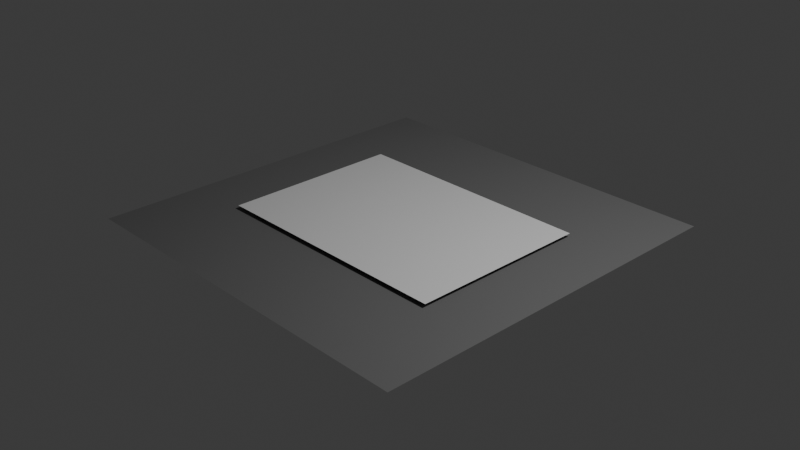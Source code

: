 # Source: 4_3_GeometryNodesPractice1_December11th2024_burned_document_effect.blend  (saved by Blender 4.3.32; exported with 4.5.12 LTS)
import bpy
from mathutils import Matrix  # noqa: F401  (used for matrix-valued properties, if any)

bpy.ops.wm.read_factory_settings(use_empty=True)
scene = bpy.context.scene
scene.name = 'Scene'

# ---- collections
col_collection = bpy.data.collections.new('Collection'); scene.collection.children.link(col_collection)

# ---- materials (node trees are filled in below, after node groups)
mat_paper = bpy.data.materials.new('Paper')
mat_emissive_orange = bpy.data.materials.new(' Emissive Orange')
mat_stone = bpy.data.materials.new('Stone')

# ---- node groups
ng_geometry_nodes = bpy.data.node_groups.new('Geometry Nodes', 'GeometryNodeTree')
_s = ng_geometry_nodes.interface.new_socket(name='Geometry', in_out='OUTPUT', socket_type='NodeSocketGeometry')
_s = ng_geometry_nodes.interface.new_socket(name='Geometry', in_out='INPUT', socket_type='NodeSocketGeometry')
ng_geometry_nodes.is_modifier = True
_N = ng_geometry_nodes.nodes; _L = ng_geometry_nodes.links
n0 = _N.new('NodeGroupInput'); n0.name = 'Group Input'; n0.location = (-1115, 13)
n1 = _N.new('NodeGroupOutput'); n1.name = 'Group Output'; n1.location = (3812, -24)
n2 = _N.new('GeometryNodeSubdivideMesh'); n2.name = 'Subdivide Mesh'; n2.location = (-652, -88)
n2.inputs[1].default_value = 4
n3 = _N.new('GeometryNodeInputPosition'); n3.name = 'Position'; n3.location = (98, -117)
n4 = _N.new('ShaderNodeSeparateXYZ'); n4.name = 'Separate XYZ'; n4.location = (389, -68)
n5 = _N.new('GeometryNodeSimulationInput'); n5.name = 'Simulation Input'; n5.location = (1434, -258)
n6 = _N.new('GeometryNodeSimulationOutput'); n6.name = 'Simulation Output'; n6.location = (2886, -220)
n7 = _N.new('GeometryNodeJoinGeometry'); n7.name = 'Join Geometry.002'; n7.location = (1892, -318)
n8 = _N.new('GeometryNodeSetPosition'); n8.name = 'Set Position.001'; n8.location = (2098, -296)
n8.inputs[3].default_value = (-0.1, 0.0, 0.0)
n9 = _N.new('GeometryNodeDeleteGeometry'); n9.name = 'Delete Geometry'; n9.location = (2659, -310)
n10 = _N.new('GeometryNodeSeparateGeometry'); n10.name = 'Separate Geometry.001'; n10.location = (871, 289)
n11 = _N.new('GeometryNodeInputSceneTime'); n11.name = 'Scene Time'; n11.location = (80, -411)
n12 = _N.new('ShaderNodeMath'); n12.name = 'Math'; n12.location = (268, -318)
n12.operation = 'DIVIDE'
n12.inputs[1].default_value = 100.0
n13 = _N.new('ShaderNodeMath'); n13.name = 'Math.002'; n13.location = (483, -242)
n13.operation = 'SUBTRACT'
n14 = _N.new('FunctionNodeCompare'); n14.name = 'Compare.001'; n14.location = (718, -53)
n15 = _N.new('GeometryNodeJoinGeometry'); n15.name = 'Join Geometry'; n15.location = (3564, -31)
n16 = _N.new('GeometryNodeDistributePointsOnFaces'); n16.name = 'Distribute Points on Faces'; n16.location = (1274, -435)
n16.inputs[4].default_value = 55.3
n16.inputs[6].default_value = 1
n17 = _N.new('GeometryNodeSeparateGeometry'); n17.name = 'Separate Geometry.002'; n17.location = (1051, -33)
n18 = _N.new('FunctionNodeCompare'); n18.name = 'Compare.003'; n18.location = (895, -270)
n19 = _N.new('ShaderNodeMath'); n19.name = 'Math.004'; n19.location = (656, -280)
n19.operation = 'SUBTRACT'
n19.inputs[1].default_value = 0.2
n20 = _N.new('GeometryNodeStoreNamedAttribute'); n20.name = 'Store Named Attribute'; n20.location = (1497, -446)
n20.inputs[2].default_value = 'distance'
n21 = _N.new('GeometryNodeStoreNamedAttribute'); n21.name = 'Store Named Attribute.001'; n21.location = (2339, -307)
n21.inputs[2].default_value = 'distance'
n22 = _N.new('GeometryNodeInputNamedAttribute'); n22.name = 'Named Attribute'; n22.location = (1686, -649)
n22.inputs[0].default_value = 'distance'
n23 = _N.new('ShaderNodeMath'); n23.name = 'Math.005'; n23.location = (1917, -564)
n23.inputs[1].default_value = 0.1
n24 = _N.new('GeometryNodeInputNamedAttribute'); n24.name = 'Named Attribute.001'; n24.location = (2109, -630)
n24.inputs[0].default_value = 'distance'
n25 = _N.new('FunctionNodeCompare'); n25.name = 'Compare.004'; n25.location = (2364, -646)
n26 = _N.new('GeometryNodeStoreNamedAttribute'); n26.name = 'Store Named Attribute.002'; n26.location = (1693, -420)
n26.inputs[2].default_value = 'max_distance'
n27 = _N.new('FunctionNodeRandomValue'); n27.name = 'Random Value'; n27.location = (1268, -706)
n27.inputs[2].default_value = 0.2
n27.inputs[3].default_value = 0.5
n28 = _N.new('GeometryNodeInputNamedAttribute'); n28.name = 'Named Attribute.002'; n28.location = (2120, -785)
n28.inputs[0].default_value = 'max_distance'
n29 = _N.new('GeometryNodeMeshIcoSphere'); n29.name = 'Ico Sphere'; n29.location = (2965, -505)
n29.inputs[0].default_value = 0.02
n30 = _N.new('GeometryNodeInstanceOnPoints'); n30.name = 'Instance on Points'; n30.location = (3204, -208)
n31 = _N.new('GeometryNodeSetMaterial'); n31.name = 'Set Material'; n31.location = (3384, -164)
n31.inputs[2].default_value = mat_emissive_orange
n32 = _N.new('NodeGroupInput'); n32.name = 'Group Input.001'; n32.location = (-53, -626)
n33 = _N.new('GeometryNodeAttributeStatistic'); n33.name = 'Attribute Statistic'; n33.location = (206, -550)
n34 = _N.new('GeometryNodeInputPosition'); n34.name = 'Position.001'; n34.location = (-196, -861)
n35 = _N.new('ShaderNodeSeparateXYZ'); n35.name = 'Separate XYZ.001'; n35.location = (-18, -810)
n5.pair_with_output(n6)
_L.new(n0.outputs[0], n2.inputs[0])
_L.new(n3.outputs[0], n4.inputs[0])
_L.new(n5.outputs[1], n7.inputs[0])
_L.new(n7.outputs[0], n8.inputs[0])
_L.new(n2.outputs[0], n10.inputs[0])
_L.new(n11.outputs[1], n12.inputs[0])
_L.new(n13.outputs[0], n14.inputs[1])
_L.new(n4.outputs[0], n14.inputs[0])
_L.new(n12.outputs[0], n13.inputs[0])
_L.new(n15.outputs[0], n1.inputs[0])
_L.new(n14.outputs[0], n10.inputs[1])
_L.new(n10.outputs[0], n15.inputs[0])
_L.new(n26.outputs[0], n7.inputs[0])
_L.new(n10.outputs[1], n17.inputs[0])
_L.new(n18.outputs[0], n17.inputs[1])
_L.new(n13.outputs[0], n19.inputs[0])
_L.new(n19.outputs[0], n18.inputs[1])
_L.new(n16.outputs[0], n20.inputs[0])
_L.new(n8.outputs[0], n21.inputs[0])
_L.new(n22.outputs[0], n23.inputs[0])
_L.new(n23.outputs[0], n21.inputs[3])
_L.new(n24.outputs[0], n25.inputs[0])
_L.new(n25.outputs[0], n9.inputs[1])
_L.new(n17.outputs[0], n16.inputs[0])
_L.new(n21.outputs[0], n9.inputs[0])
_L.new(n9.outputs[0], n6.inputs[1])
_L.new(n20.outputs[0], n26.inputs[0])
_L.new(n27.outputs[1], n26.inputs[3])
_L.new(n28.outputs[0], n25.inputs[1])
_L.new(n6.outputs[0], n30.inputs[0])
_L.new(n29.outputs[0], n30.inputs[2])
_L.new(n31.outputs[0], n15.inputs[0])
_L.new(n30.outputs[0], n31.inputs[0])
_L.new(n4.outputs[0], n18.inputs[0])
_L.new(n34.outputs[0], n35.inputs[0])
_L.new(n32.outputs[0], n33.inputs[0])
_L.new(n35.outputs[0], n33.inputs[2])
_L.new(n33.outputs[4], n13.inputs[1])
n1.is_active_output = True

# ---- material node trees
mat_paper.use_nodes = True; mat_paper.node_tree.nodes.clear()
_N = mat_paper.node_tree.nodes; _L = mat_paper.node_tree.links
n0 = _N.new('ShaderNodeBsdfPrincipled'); n0.name = 'Principled BSDF'; n0.location = (10, 300)
n1 = _N.new('ShaderNodeOutputMaterial'); n1.name = 'Material Output'; n1.location = (300, 300)
_L.new(n0.outputs[0], n1.inputs[0])
n1.is_active_output = True
mat_emissive_orange.use_nodes = True; mat_emissive_orange.node_tree.nodes.clear()
_N = mat_emissive_orange.node_tree.nodes; _L = mat_emissive_orange.node_tree.links
n0 = _N.new('ShaderNodeBsdfPrincipled'); n0.name = 'Principled BSDF'; n0.location = (10, 300)
n0.inputs[0].default_value = (0.8002, 0.1861, 0.002524, 1.0)
n0.inputs[27].default_value = (1.0, 0.1716, 0.0, 1.0)
n0.inputs[28].default_value = 4.0
n1 = _N.new('ShaderNodeOutputMaterial'); n1.name = 'Material Output'; n1.location = (300, 300)
_L.new(n0.outputs[0], n1.inputs[0])
n1.is_active_output = True
mat_stone.use_nodes = True; mat_stone.node_tree.nodes.clear()
_N = mat_stone.node_tree.nodes; _L = mat_stone.node_tree.links
n0 = _N.new('ShaderNodeBsdfPrincipled'); n0.name = 'Principled BSDF'; n0.location = (10, 300)
n0.inputs[0].default_value = (0.1456, 0.1456, 0.1456, 1.0)
n0.inputs[2].default_value = 0.7035
n1 = _N.new('ShaderNodeOutputMaterial'); n1.name = 'Material Output'; n1.location = (300, 300)
_L.new(n0.outputs[0], n1.inputs[0])
n1.is_active_output = True

# ---- world
world_world = bpy.data.worlds.new('World'); scene.world = world_world
world_world.use_nodes = True; world_world.node_tree.nodes.clear()
_N = world_world.node_tree.nodes; _L = world_world.node_tree.links
n0 = _N.new('ShaderNodeOutputWorld'); n0.name = 'World Output'; n0.location = (300, 300)
n1 = _N.new('ShaderNodeBackground'); n1.name = 'Background'; n1.location = (10, 300)
n1.inputs[0].default_value = (0.05088, 0.05088, 0.05088, 1.0)
_L.new(n1.outputs[0], n0.inputs[0])
n0.is_active_output = True
world_world.color = (0.05088, 0.05088, 0.05088)
world_world.sun_shadow_jitter_overblur = 0.0

# ---- cameras
cam_camera = bpy.data.cameras.new('Camera')
cam_camera.clip_end = 100.0
cam_camera.ortho_scale = 7.314

# ---- lights
light_light = bpy.data.lights.new('Light', 'POINT')
light_light.energy = 1000.0
light_light.shadow_soft_size = 0.1

# ---- meshes
me_plane = bpy.data.meshes.new('Plane')
me_plane.from_pydata([(-1.394, -1.0, 0.0), (1.394, -1.0, 0.0), (-1.394, 1.0, 0.0), (1.394, 1.0, 0.0), (-1.394, 0.0, 0.0), (5.288e-10, -1.0, 0.0), (1.394, 0.0, 0.0), (5.288e-10, 1.0, 0.0), (5.288e-10, 0.0, 0.0), (-1.394, -0.5, 0.0), (0.697, -1.0, 0.0), (1.394, 0.5, 0.0), (-0.697, 1.0, 0.0), (-1.394, 0.5, 0.0), (-0.697, -1.0, 0.0), (1.394, -0.5, 0.0), (0.697, 1.0, 0.0), (5.288e-10, 0.5, 0.0), (5.288e-10, -0.5, 0.0), (-0.697, 0.0, 0.0), (0.697, 0.0, 0.0), (0.697, -0.5, 0.0), (-0.697, -0.5, 0.0), (-0.697, 0.5, 0.0), (0.697, 0.5, 0.0), (-1.394, -0.75, 0.0), (1.045, -1.0, 0.0), (1.394, 0.75, 0.0), (-1.045, 1.0, 0.0), (-1.394, 0.25, 0.0), (-0.3485, -1.0, 0.0), (1.394, -0.25, 0.0), (0.3485, 1.0, 0.0), (5.288e-10, 0.75, 0.0), (5.288e-10, -0.25, 0.0), (-1.045, 0.0, 0.0), (0.3485, 0.0, 0.0), (-1.394, -0.25, 0.0), (0.3485, -1.0, 0.0), (1.394, 0.25, 0.0), (-0.3485, 1.0, 0.0), (-1.394, 0.75, 0.0), (-1.045, -1.0, 0.0), (1.394, -0.75, 0.0), (1.045, 1.0, 0.0), (5.288e-10, 0.25, 0.0), (5.288e-10, -0.75, 0.0), (-0.3485, 0.0, 0.0), (1.045, 0.0, 0.0), (0.697, -0.25, 0.0), (0.697, -0.75, 0.0), (0.3485, -0.5, 0.0), (1.045, -0.5, 0.0), (-0.697, -0.25, 0.0), (-0.697, -0.75, 0.0), (-1.045, -0.5, 0.0), (-0.3485, -0.5, 0.0), (-0.697, 0.75, 0.0), (-0.697, 0.25, 0.0), (-1.045, 0.5, 0.0), (-0.3485, 0.5, 0.0), (0.697, 0.75, 0.0), (0.697, 0.25, 0.0), (0.3485, 0.5, 0.0), (1.045, 0.5, 0.0), (1.045, 0.25, 0.0), (0.3485, 0.25, 0.0), (0.3485, 0.75, 0.0), (-0.3485, 0.25, 0.0), (-1.045, 0.25, 0.0), (-1.045, 0.75, 0.0), (-0.3485, -0.75, 0.0), (-1.045, -0.75, 0.0), (-1.045, -0.25, 0.0), (1.045, -0.75, 0.0), (0.3485, -0.75, 0.0), (0.3485, -0.25, 0.0), (1.045, -0.25, 0.0), (-0.3485, -0.25, 0.0), (-0.3485, 0.75, 0.0), (1.045, 0.75, 0.0)], [], [(80, 27, 3, 44), (79, 33, 7, 40), (78, 34, 8, 47), (77, 31, 6, 48), (76, 49, 20, 36), (75, 50, 21, 51), (74, 43, 15, 52), (73, 53, 19, 35), (72, 54, 22, 55), (71, 46, 18, 56), (70, 57, 12, 28), (69, 58, 23, 59), (68, 45, 17, 60), (67, 61, 16, 32), (66, 62, 24, 63), (65, 39, 11, 64), (62, 65, 64, 24), (20, 48, 65, 62), (48, 6, 39, 65), (45, 66, 63, 17), (8, 36, 66, 45), (36, 20, 62, 66), (33, 67, 32, 7), (17, 63, 67, 33), (63, 24, 61, 67), (58, 68, 60, 23), (19, 47, 68, 58), (47, 8, 45, 68), (29, 69, 59, 13), (4, 35, 69, 29), (35, 19, 58, 69), (41, 70, 28, 2), (13, 59, 70, 41), (59, 23, 57, 70), (54, 71, 56, 22), (14, 30, 71, 54), (30, 5, 46, 71), (25, 72, 55, 9), (0, 42, 72, 25), (42, 14, 54, 72), (37, 73, 35, 4), (9, 55, 73, 37), (55, 22, 53, 73), (50, 74, 52, 21), (10, 26, 74, 50), (26, 1, 43, 74), (46, 75, 51, 18), (5, 38, 75, 46), (38, 10, 50, 75), (34, 76, 36, 8), (18, 51, 76, 34), (51, 21, 49, 76), (49, 77, 48, 20), (21, 52, 77, 49), (52, 15, 31, 77), (53, 78, 47, 19), (22, 56, 78, 53), (56, 18, 34, 78), (57, 79, 40, 12), (23, 60, 79, 57), (60, 17, 33, 79), (61, 80, 44, 16), (24, 64, 80, 61), (64, 11, 27, 80)])
_uv = me_plane.uv_layers.new(name='UVMap')
_uv.uv.foreach_set('vector', [0.875, 0.875, 1.0, 0.875, 1.0, 1.0, 0.875, 1.0, 0.375, 0.875, 0.5, 0.875, 0.5, 1.0, 0.375, 1.0, 0.375, 0.375, 0.5, 0.375, 0.5, 0.5, 0.375, 0.5, 0.875, 0.375, 1.0, 0.375, 1.0, 0.5, 0.875, 0.5, 0.625, 0.375, 0.75, 0.375, 0.75, 0.5, 0.625, 0.5, 0.625, 0.125, 0.75, 0.125, 0.75, 0.25, 0.625, 0.25, 0.875, 0.125, 1.0, 0.125, 1.0, 0.25, 0.875, 0.25, 0.125, 0.375, 0.25, 0.375, 0.25, 0.5, 0.125, 0.5, 0.125, 0.125, 0.25, 0.125, 0.25, 0.25, 0.125, 0.25, 0.375, 0.125, 0.5, 0.125, 0.5, 0.25, 0.375, 0.25, 0.125, 0.875, 0.25, 0.875, 0.25, 1.0, 0.125, 1.0, 0.125, 0.625, 0.25, 0.625, 0.25, 0.75, 0.125, 0.75, 0.375, 0.625, 0.5, 0.625, 0.5, 0.75, 0.375, 0.75, 0.625, 0.875, 0.75, 0.875, 0.75, 1.0, 0.625, 1.0, 0.625, 0.625, 0.75, 0.625, 0.75, 0.75, 0.625, 0.75, 0.875, 0.625, 1.0, 0.625, 1.0, 0.75, 0.875, 0.75, 0.75, 0.625, 0.875, 0.625, 0.875, 0.75, 0.75, 0.75, 0.75, 0.5, 0.875, 0.5, 0.875, 0.625, 0.75, 0.625, 0.875, 0.5, 1.0, 0.5, 1.0, 0.625, 0.875, 0.625, 0.5, 0.625, 0.625, 0.625, 0.625, 0.75, 0.5, 0.75, 0.5, 0.5, 0.625, 0.5, 0.625, 0.625, 0.5, 0.625, 0.625, 0.5, 0.75, 0.5, 0.75, 0.625, 0.625, 0.625, 0.5, 0.875, 0.625, 0.875, 0.625, 1.0, 0.5, 1.0, 0.5, 0.75, 0.625, 0.75, 0.625, 0.875, 0.5, 0.875, 0.625, 0.75, 0.75, 0.75, 0.75, 0.875, 0.625, 0.875, 0.25, 0.625, 0.375, 0.625, 0.375, 0.75, 0.25, 0.75, 0.25, 0.5, 0.375, 0.5, 0.375, 0.625, 0.25, 0.625, 0.375, 0.5, 0.5, 0.5, 0.5, 0.625, 0.375, 0.625, 0.0, 0.625, 0.125, 0.625, 0.125, 0.75, 0.0, 0.75, 0.0, 0.5, 0.125, 0.5, 0.125, 0.625, 0.0, 0.625, 0.125, 0.5, 0.25, 0.5, 0.25, 0.625, 0.125, 0.625, 0.0, 0.875, 0.125, 0.875, 0.125, 1.0, 0.0, 1.0, 0.0, 0.75, 0.125, 0.75, 0.125, 0.875, 0.0, 0.875, 0.125, 0.75, 0.25, 0.75, 0.25, 0.875, 0.125, 0.875, 0.25, 0.125, 0.375, 0.125, 0.375, 0.25, 0.25, 0.25, 0.25, 0.0, 0.375, 0.0, 0.375, 0.125, 0.25, 0.125, 0.375, 0.0, 0.5, 0.0, 0.5, 0.125, 0.375, 0.125, 0.0, 0.125, 0.125, 0.125, 0.125, 0.25, 0.0, 0.25, 0.0, 0.0, 0.125, 0.0, 0.125, 0.125, 0.0, 0.125, 0.125, 0.0, 0.25, 0.0, 0.25, 0.125, 0.125, 0.125, 0.0, 0.375, 0.125, 0.375, 0.125, 0.5, 0.0, 0.5, 0.0, 0.25, 0.125, 0.25, 0.125, 0.375, 0.0, 0.375, 0.125, 0.25, 0.25, 0.25, 0.25, 0.375, 0.125, 0.375, 0.75, 0.125, 0.875, 0.125, 0.875, 0.25, 0.75, 0.25, 0.75, 0.0, 0.875, 0.0, 0.875, 0.125, 0.75, 0.125, 0.875, 0.0, 1.0, 0.0, 1.0, 0.125, 0.875, 0.125, 0.5, 0.125, 0.625, 0.125, 0.625, 0.25, 0.5, 0.25, 0.5, 0.0, 0.625, 0.0, 0.625, 0.125, 0.5, 0.125, 0.625, 0.0, 0.75, 0.0, 0.75, 0.125, 0.625, 0.125, 0.5, 0.375, 0.625, 0.375, 0.625, 0.5, 0.5, 0.5, 0.5, 0.25, 0.625, 0.25, 0.625, 0.375, 0.5, 0.375, 0.625, 0.25, 0.75, 0.25, 0.75, 0.375, 0.625, 0.375, 0.75, 0.375, 0.875, 0.375, 0.875, 0.5, 0.75, 0.5, 0.75, 0.25, 0.875, 0.25, 0.875, 0.375, 0.75, 0.375, 0.875, 0.25, 1.0, 0.25, 1.0, 0.375, 0.875, 0.375, 0.25, 0.375, 0.375, 0.375, 0.375, 0.5, 0.25, 0.5, 0.25, 0.25, 0.375, 0.25, 0.375, 0.375, 0.25, 0.375, 0.375, 0.25, 0.5, 0.25, 0.5, 0.375, 0.375, 0.375, 0.25, 0.875, 0.375, 0.875, 0.375, 1.0, 0.25, 1.0, 0.25, 0.75, 0.375, 0.75, 0.375, 0.875, 0.25, 0.875, 0.375, 0.75, 0.5, 0.75, 0.5, 0.875, 0.375, 0.875, 0.75, 0.875, 0.875, 0.875, 0.875, 1.0, 0.75, 1.0, 0.75, 0.75, 0.875, 0.75, 0.875, 0.875, 0.75, 0.875, 0.875, 0.75, 1.0, 0.75, 1.0, 0.875, 0.875, 0.875])
me_plane.materials.append(mat_paper)
me_plane.materials.append(mat_emissive_orange)
me_plane.update()
me_plane_001 = bpy.data.meshes.new('Plane.001')
me_plane_001.from_pydata([(-1.0, -1.0, 0.0), (1.0, -1.0, 0.0), (-1.0, 1.0, 0.0), (1.0, 1.0, 0.0)], [], [(0, 1, 3, 2)])
_uv = me_plane_001.uv_layers.new(name='UVMap')
_uv.uv.foreach_set('vector', [0.0, 0.0, 1.0, 0.0, 1.0, 1.0, 0.0, 1.0])
me_plane_001.materials.append(mat_stone)
me_plane_001.update()

# ---- objects
ob_light = bpy.data.objects.new('Light', light_light)
ob_camera_lifeisvaluable = bpy.data.objects.new('Camera_LifeIsValuable', cam_camera)
ob_plane = bpy.data.objects.new('Plane', me_plane)
ob_plane_001 = bpy.data.objects.new('Plane.001', me_plane_001)

# ---- transforms, parenting, visibility, modifiers, constraints
ob_light.location = (4.076, 1.005, 5.904)
ob_light.rotation_euler = (0.6503, 0.05522, 1.866)
ob_light.lock_rotations_4d = False
ob_light.empty_display_type = 'ARROWS'
ob_light.color = (0.0, 0.0, 0.0, 0.0)
ob_light.lineart.crease_threshold = 0.0
ob_camera_lifeisvaluable.location = (7.359, -6.926, 4.958)
ob_camera_lifeisvaluable.rotation_euler = (1.109, 0.0, 0.8149)
ob_camera_lifeisvaluable.lock_rotations_4d = False
ob_camera_lifeisvaluable.empty_display_type = 'ARROWS'
ob_camera_lifeisvaluable.color = (0.0, 0.0, 0.0, 0.0)
ob_camera_lifeisvaluable.display_type = 'WIRE'
ob_camera_lifeisvaluable.lineart.crease_threshold = 0.0
ob_plane.location = (0.0, 0.0, 0.0)
_m = ob_plane.modifiers.new('GeometryNodes', 'NODES')
_m.node_group = ng_geometry_nodes
ob_plane_001.location = (0.0, 0.0, -0.04296)
ob_plane_001.scale = (2.102, 2.102, 2.102)

# ---- collection membership
col_collection.objects.link(ob_light)
col_collection.objects.link(ob_camera_lifeisvaluable)
col_collection.objects.link(ob_plane)
col_collection.objects.link(ob_plane_001)

# ---- scene / render settings (as saved in the file)
scene.camera = ob_camera_lifeisvaluable
scene.frame_start = 1; scene.frame_end = 250; scene.frame_set(1)
scene.render.engine = 'BLENDER_EEVEE_NEXT'
scene.render.image_settings.file_format = 'FFMPEG'
scene.render.image_settings.color_mode = 'RGB'
scene.eevee.use_raytracing = True
bpy.context.view_layer.update()

